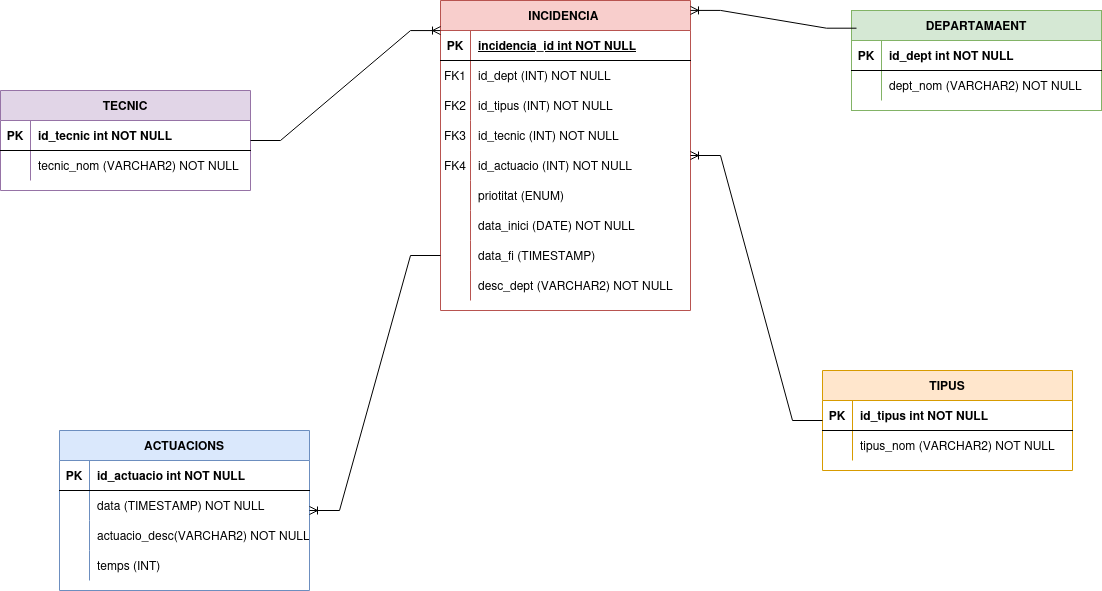

The diagram above was exported from draw.io. Its source (the exported page's mxGraphModel, read from the mxfile embedded in the PNG):
<mxGraphModel dx="2198" dy="765" grid="1" gridSize="10" guides="1" tooltips="1" connect="1" arrows="1" fold="1" page="1" pageScale="1" pageWidth="850" pageHeight="1100" math="0" shadow="0" extFonts="Permanent Marker^https://fonts.googleapis.com/css?family=Permanent+Marker">
  <root>
    <mxCell id="0" />
    <mxCell id="1" parent="0" />
    <mxCell id="C-vyLk0tnHw3VtMMgP7b-2" parent="1" style="shape=table;startSize=30;container=1;collapsible=1;childLayout=tableLayout;fixedRows=1;rowLines=0;fontStyle=1;align=center;resizeLast=1;fillColor=#d5e8d4;strokeColor=#82b366;" value="DEPARTAMAENT" vertex="1">
      <mxGeometry height="100" width="250" x="521" y="120" as="geometry" />
    </mxCell>
    <mxCell id="C-vyLk0tnHw3VtMMgP7b-3" parent="C-vyLk0tnHw3VtMMgP7b-2" style="shape=partialRectangle;collapsible=0;dropTarget=0;pointerEvents=0;fillColor=none;points=[[0,0.5],[1,0.5]];portConstraint=eastwest;top=0;left=0;right=0;bottom=1;" value="" vertex="1">
      <mxGeometry height="30" width="250" y="30" as="geometry" />
    </mxCell>
    <mxCell id="C-vyLk0tnHw3VtMMgP7b-4" parent="C-vyLk0tnHw3VtMMgP7b-3" style="shape=partialRectangle;overflow=hidden;connectable=0;fillColor=none;top=0;left=0;bottom=0;right=0;fontStyle=1;" value="PK" vertex="1">
      <mxGeometry height="30" width="30" as="geometry">
        <mxRectangle height="30" width="30" as="alternateBounds" />
      </mxGeometry>
    </mxCell>
    <mxCell id="C-vyLk0tnHw3VtMMgP7b-5" parent="C-vyLk0tnHw3VtMMgP7b-3" style="shape=partialRectangle;overflow=hidden;connectable=0;fillColor=none;top=0;left=0;bottom=0;right=0;align=left;spacingLeft=6;fontStyle=1;" value="id_dept int NOT NULL " vertex="1">
      <mxGeometry height="30" width="220" x="30" as="geometry">
        <mxRectangle height="30" width="220" as="alternateBounds" />
      </mxGeometry>
    </mxCell>
    <mxCell id="C-vyLk0tnHw3VtMMgP7b-9" parent="C-vyLk0tnHw3VtMMgP7b-2" style="shape=partialRectangle;collapsible=0;dropTarget=0;pointerEvents=0;fillColor=none;points=[[0,0.5],[1,0.5]];portConstraint=eastwest;top=0;left=0;right=0;bottom=0;" value="" vertex="1">
      <mxGeometry height="30" width="250" y="60" as="geometry" />
    </mxCell>
    <mxCell id="C-vyLk0tnHw3VtMMgP7b-10" parent="C-vyLk0tnHw3VtMMgP7b-9" style="shape=partialRectangle;overflow=hidden;connectable=0;fillColor=none;top=0;left=0;bottom=0;right=0;" value="" vertex="1">
      <mxGeometry height="30" width="30" as="geometry">
        <mxRectangle height="30" width="30" as="alternateBounds" />
      </mxGeometry>
    </mxCell>
    <mxCell id="C-vyLk0tnHw3VtMMgP7b-11" parent="C-vyLk0tnHw3VtMMgP7b-9" style="shape=partialRectangle;overflow=hidden;connectable=0;fillColor=none;top=0;left=0;bottom=0;right=0;align=left;spacingLeft=6;" value="dept_nom (VARCHAR2) NOT NULL" vertex="1">
      <mxGeometry height="30" width="220" x="30" as="geometry">
        <mxRectangle height="30" width="220" as="alternateBounds" />
      </mxGeometry>
    </mxCell>
    <mxCell id="C-vyLk0tnHw3VtMMgP7b-23" parent="1" style="shape=table;startSize=30;container=1;collapsible=1;childLayout=tableLayout;fixedRows=1;rowLines=0;fontStyle=1;align=center;resizeLast=1;fillColor=#f8cecc;strokeColor=#b85450;" value="INCIDENCIA " vertex="1">
      <mxGeometry height="310" width="250" x="110" y="110" as="geometry" />
    </mxCell>
    <mxCell id="C-vyLk0tnHw3VtMMgP7b-24" parent="C-vyLk0tnHw3VtMMgP7b-23" style="shape=partialRectangle;collapsible=0;dropTarget=0;pointerEvents=0;fillColor=none;points=[[0,0.5],[1,0.5]];portConstraint=eastwest;top=0;left=0;right=0;bottom=1;" value="" vertex="1">
      <mxGeometry height="30" width="250" y="30" as="geometry" />
    </mxCell>
    <mxCell id="C-vyLk0tnHw3VtMMgP7b-25" parent="C-vyLk0tnHw3VtMMgP7b-24" style="shape=partialRectangle;overflow=hidden;connectable=0;fillColor=none;top=0;left=0;bottom=0;right=0;fontStyle=1;" value="PK" vertex="1">
      <mxGeometry height="30" width="30" as="geometry">
        <mxRectangle height="30" width="30" as="alternateBounds" />
      </mxGeometry>
    </mxCell>
    <mxCell id="C-vyLk0tnHw3VtMMgP7b-26" parent="C-vyLk0tnHw3VtMMgP7b-24" style="shape=partialRectangle;overflow=hidden;connectable=0;fillColor=none;top=0;left=0;bottom=0;right=0;align=left;spacingLeft=6;fontStyle=5;" value="incidencia_id int NOT NULL " vertex="1">
      <mxGeometry height="30" width="220" x="30" as="geometry">
        <mxRectangle height="30" width="220" as="alternateBounds" />
      </mxGeometry>
    </mxCell>
    <mxCell id="C-vyLk0tnHw3VtMMgP7b-27" parent="C-vyLk0tnHw3VtMMgP7b-23" style="shape=partialRectangle;collapsible=0;dropTarget=0;pointerEvents=0;fillColor=none;points=[[0,0.5],[1,0.5]];portConstraint=eastwest;top=0;left=0;right=0;bottom=0;" value="" vertex="1">
      <mxGeometry height="30" width="250" y="60" as="geometry" />
    </mxCell>
    <mxCell id="C-vyLk0tnHw3VtMMgP7b-28" parent="C-vyLk0tnHw3VtMMgP7b-27" style="shape=partialRectangle;overflow=hidden;connectable=0;fillColor=none;top=0;left=0;bottom=0;right=0;" value="FK1" vertex="1">
      <mxGeometry height="30" width="30" as="geometry">
        <mxRectangle height="30" width="30" as="alternateBounds" />
      </mxGeometry>
    </mxCell>
    <mxCell id="C-vyLk0tnHw3VtMMgP7b-29" parent="C-vyLk0tnHw3VtMMgP7b-27" style="shape=partialRectangle;overflow=hidden;connectable=0;fillColor=none;top=0;left=0;bottom=0;right=0;align=left;spacingLeft=6;" value="id_dept (INT) NOT NULL" vertex="1">
      <mxGeometry height="30" width="220" x="30" as="geometry">
        <mxRectangle height="30" width="220" as="alternateBounds" />
      </mxGeometry>
    </mxCell>
    <mxCell id="6Si1ZcMwzwW-LGeapdoS-1" parent="C-vyLk0tnHw3VtMMgP7b-23" style="shape=partialRectangle;collapsible=0;dropTarget=0;pointerEvents=0;fillColor=none;points=[[0,0.5],[1,0.5]];portConstraint=eastwest;top=0;left=0;right=0;bottom=0;" vertex="1">
      <mxGeometry height="30" width="250" y="90" as="geometry" />
    </mxCell>
    <mxCell id="6Si1ZcMwzwW-LGeapdoS-2" parent="6Si1ZcMwzwW-LGeapdoS-1" style="shape=partialRectangle;overflow=hidden;connectable=0;fillColor=none;top=0;left=0;bottom=0;right=0;" value="FK2" vertex="1">
      <mxGeometry height="30" width="30" as="geometry">
        <mxRectangle height="30" width="30" as="alternateBounds" />
      </mxGeometry>
    </mxCell>
    <mxCell id="6Si1ZcMwzwW-LGeapdoS-3" parent="6Si1ZcMwzwW-LGeapdoS-1" style="shape=partialRectangle;overflow=hidden;connectable=0;fillColor=none;top=0;left=0;bottom=0;right=0;align=left;spacingLeft=6;" value="id_tipus (INT) NOT NULL " vertex="1">
      <mxGeometry height="30" width="220" x="30" as="geometry">
        <mxRectangle height="30" width="220" as="alternateBounds" />
      </mxGeometry>
    </mxCell>
    <mxCell id="6Si1ZcMwzwW-LGeapdoS-4" parent="C-vyLk0tnHw3VtMMgP7b-23" style="shape=partialRectangle;collapsible=0;dropTarget=0;pointerEvents=0;fillColor=none;points=[[0,0.5],[1,0.5]];portConstraint=eastwest;top=0;left=0;right=0;bottom=0;" vertex="1">
      <mxGeometry height="30" width="250" y="120" as="geometry" />
    </mxCell>
    <mxCell id="6Si1ZcMwzwW-LGeapdoS-5" parent="6Si1ZcMwzwW-LGeapdoS-4" style="shape=partialRectangle;overflow=hidden;connectable=0;fillColor=none;top=0;left=0;bottom=0;right=0;" value="FK3" vertex="1">
      <mxGeometry height="30" width="30" as="geometry">
        <mxRectangle height="30" width="30" as="alternateBounds" />
      </mxGeometry>
    </mxCell>
    <mxCell id="6Si1ZcMwzwW-LGeapdoS-6" parent="6Si1ZcMwzwW-LGeapdoS-4" style="shape=partialRectangle;overflow=hidden;connectable=0;fillColor=none;top=0;left=0;bottom=0;right=0;align=left;spacingLeft=6;" value="id_tecnic (INT) NOT NULL" vertex="1">
      <mxGeometry height="30" width="220" x="30" as="geometry">
        <mxRectangle height="30" width="220" as="alternateBounds" />
      </mxGeometry>
    </mxCell>
    <mxCell id="6Si1ZcMwzwW-LGeapdoS-7" parent="C-vyLk0tnHw3VtMMgP7b-23" style="shape=partialRectangle;collapsible=0;dropTarget=0;pointerEvents=0;fillColor=none;points=[[0,0.5],[1,0.5]];portConstraint=eastwest;top=0;left=0;right=0;bottom=0;" vertex="1">
      <mxGeometry height="30" width="250" y="150" as="geometry" />
    </mxCell>
    <mxCell id="6Si1ZcMwzwW-LGeapdoS-8" parent="6Si1ZcMwzwW-LGeapdoS-7" style="shape=partialRectangle;overflow=hidden;connectable=0;fillColor=none;top=0;left=0;bottom=0;right=0;" value="FK4" vertex="1">
      <mxGeometry height="30" width="30" as="geometry">
        <mxRectangle height="30" width="30" as="alternateBounds" />
      </mxGeometry>
    </mxCell>
    <mxCell id="6Si1ZcMwzwW-LGeapdoS-9" parent="6Si1ZcMwzwW-LGeapdoS-7" style="shape=partialRectangle;overflow=hidden;connectable=0;fillColor=none;top=0;left=0;bottom=0;right=0;align=left;spacingLeft=6;" value="id_actuacio (INT) NOT NULL" vertex="1">
      <mxGeometry height="30" width="220" x="30" as="geometry">
        <mxRectangle height="30" width="220" as="alternateBounds" />
      </mxGeometry>
    </mxCell>
    <mxCell id="6Si1ZcMwzwW-LGeapdoS-10" parent="C-vyLk0tnHw3VtMMgP7b-23" style="shape=partialRectangle;collapsible=0;dropTarget=0;pointerEvents=0;fillColor=none;points=[[0,0.5],[1,0.5]];portConstraint=eastwest;top=0;left=0;right=0;bottom=0;" vertex="1">
      <mxGeometry height="30" width="250" y="180" as="geometry" />
    </mxCell>
    <mxCell id="6Si1ZcMwzwW-LGeapdoS-11" parent="6Si1ZcMwzwW-LGeapdoS-10" style="shape=partialRectangle;overflow=hidden;connectable=0;fillColor=none;top=0;left=0;bottom=0;right=0;" vertex="1">
      <mxGeometry height="30" width="30" as="geometry">
        <mxRectangle height="30" width="30" as="alternateBounds" />
      </mxGeometry>
    </mxCell>
    <mxCell id="6Si1ZcMwzwW-LGeapdoS-12" parent="6Si1ZcMwzwW-LGeapdoS-10" style="shape=partialRectangle;overflow=hidden;connectable=0;fillColor=none;top=0;left=0;bottom=0;right=0;align=left;spacingLeft=6;" value="priotitat (ENUM)" vertex="1">
      <mxGeometry height="30" width="220" x="30" as="geometry">
        <mxRectangle height="30" width="220" as="alternateBounds" />
      </mxGeometry>
    </mxCell>
    <mxCell id="6Si1ZcMwzwW-LGeapdoS-13" parent="C-vyLk0tnHw3VtMMgP7b-23" style="shape=partialRectangle;collapsible=0;dropTarget=0;pointerEvents=0;fillColor=none;points=[[0,0.5],[1,0.5]];portConstraint=eastwest;top=0;left=0;right=0;bottom=0;" vertex="1">
      <mxGeometry height="30" width="250" y="210" as="geometry" />
    </mxCell>
    <mxCell id="6Si1ZcMwzwW-LGeapdoS-14" parent="6Si1ZcMwzwW-LGeapdoS-13" style="shape=partialRectangle;overflow=hidden;connectable=0;fillColor=none;top=0;left=0;bottom=0;right=0;" vertex="1">
      <mxGeometry height="30" width="30" as="geometry">
        <mxRectangle height="30" width="30" as="alternateBounds" />
      </mxGeometry>
    </mxCell>
    <mxCell id="6Si1ZcMwzwW-LGeapdoS-15" parent="6Si1ZcMwzwW-LGeapdoS-13" style="shape=partialRectangle;overflow=hidden;connectable=0;fillColor=none;top=0;left=0;bottom=0;right=0;align=left;spacingLeft=6;" value="data_inici (DATE) NOT NULL" vertex="1">
      <mxGeometry height="30" width="220" x="30" as="geometry">
        <mxRectangle height="30" width="220" as="alternateBounds" />
      </mxGeometry>
    </mxCell>
    <mxCell id="6Si1ZcMwzwW-LGeapdoS-16" parent="C-vyLk0tnHw3VtMMgP7b-23" style="shape=partialRectangle;collapsible=0;dropTarget=0;pointerEvents=0;fillColor=none;points=[[0,0.5],[1,0.5]];portConstraint=eastwest;top=0;left=0;right=0;bottom=0;" vertex="1">
      <mxGeometry height="30" width="250" y="240" as="geometry" />
    </mxCell>
    <mxCell id="6Si1ZcMwzwW-LGeapdoS-17" parent="6Si1ZcMwzwW-LGeapdoS-16" style="shape=partialRectangle;overflow=hidden;connectable=0;fillColor=none;top=0;left=0;bottom=0;right=0;" vertex="1">
      <mxGeometry height="30" width="30" as="geometry">
        <mxRectangle height="30" width="30" as="alternateBounds" />
      </mxGeometry>
    </mxCell>
    <mxCell id="6Si1ZcMwzwW-LGeapdoS-18" parent="6Si1ZcMwzwW-LGeapdoS-16" style="shape=partialRectangle;overflow=hidden;connectable=0;fillColor=none;top=0;left=0;bottom=0;right=0;align=left;spacingLeft=6;" value="data_fi (TIMESTAMP)" vertex="1">
      <mxGeometry height="30" width="220" x="30" as="geometry">
        <mxRectangle height="30" width="220" as="alternateBounds" />
      </mxGeometry>
    </mxCell>
    <mxCell id="6Si1ZcMwzwW-LGeapdoS-49" parent="C-vyLk0tnHw3VtMMgP7b-23" style="shape=partialRectangle;collapsible=0;dropTarget=0;pointerEvents=0;fillColor=none;points=[[0,0.5],[1,0.5]];portConstraint=eastwest;top=0;left=0;right=0;bottom=0;" vertex="1">
      <mxGeometry height="30" width="250" y="270" as="geometry" />
    </mxCell>
    <mxCell id="6Si1ZcMwzwW-LGeapdoS-50" parent="6Si1ZcMwzwW-LGeapdoS-49" style="shape=partialRectangle;overflow=hidden;connectable=0;fillColor=none;top=0;left=0;bottom=0;right=0;" value="" vertex="1">
      <mxGeometry height="30" width="30" as="geometry">
        <mxRectangle height="30" width="30" as="alternateBounds" />
      </mxGeometry>
    </mxCell>
    <mxCell id="6Si1ZcMwzwW-LGeapdoS-51" parent="6Si1ZcMwzwW-LGeapdoS-49" style="shape=partialRectangle;overflow=hidden;connectable=0;fillColor=none;top=0;left=0;bottom=0;right=0;align=left;spacingLeft=6;" value="desc_dept (VARCHAR2) NOT NULL" vertex="1">
      <mxGeometry height="30" width="220" x="30" as="geometry">
        <mxRectangle height="30" width="220" as="alternateBounds" />
      </mxGeometry>
    </mxCell>
    <mxCell id="6Si1ZcMwzwW-LGeapdoS-19" parent="1" style="shape=table;startSize=30;container=1;collapsible=1;childLayout=tableLayout;fixedRows=1;rowLines=0;fontStyle=1;align=center;resizeLast=1;fillColor=#ffe6cc;strokeColor=#d79b00;" value="TIPUS" vertex="1">
      <mxGeometry height="100" width="250" x="492" y="480" as="geometry" />
    </mxCell>
    <mxCell id="6Si1ZcMwzwW-LGeapdoS-20" parent="6Si1ZcMwzwW-LGeapdoS-19" style="shape=partialRectangle;collapsible=0;dropTarget=0;pointerEvents=0;fillColor=none;points=[[0,0.5],[1,0.5]];portConstraint=eastwest;top=0;left=0;right=0;bottom=1;" value="" vertex="1">
      <mxGeometry height="30" width="250" y="30" as="geometry" />
    </mxCell>
    <mxCell id="6Si1ZcMwzwW-LGeapdoS-21" parent="6Si1ZcMwzwW-LGeapdoS-20" style="shape=partialRectangle;overflow=hidden;connectable=0;fillColor=none;top=0;left=0;bottom=0;right=0;fontStyle=1;" value="PK" vertex="1">
      <mxGeometry height="30" width="30" as="geometry">
        <mxRectangle height="30" width="30" as="alternateBounds" />
      </mxGeometry>
    </mxCell>
    <mxCell id="6Si1ZcMwzwW-LGeapdoS-22" parent="6Si1ZcMwzwW-LGeapdoS-20" style="shape=partialRectangle;overflow=hidden;connectable=0;fillColor=none;top=0;left=0;bottom=0;right=0;align=left;spacingLeft=6;fontStyle=1;" value="id_tipus int NOT NULL " vertex="1">
      <mxGeometry height="30" width="220" x="30" as="geometry">
        <mxRectangle height="30" width="220" as="alternateBounds" />
      </mxGeometry>
    </mxCell>
    <mxCell id="6Si1ZcMwzwW-LGeapdoS-26" parent="6Si1ZcMwzwW-LGeapdoS-19" style="shape=partialRectangle;collapsible=0;dropTarget=0;pointerEvents=0;fillColor=none;points=[[0,0.5],[1,0.5]];portConstraint=eastwest;top=0;left=0;right=0;bottom=0;" value="" vertex="1">
      <mxGeometry height="30" width="250" y="60" as="geometry" />
    </mxCell>
    <mxCell id="6Si1ZcMwzwW-LGeapdoS-27" parent="6Si1ZcMwzwW-LGeapdoS-26" style="shape=partialRectangle;overflow=hidden;connectable=0;fillColor=none;top=0;left=0;bottom=0;right=0;" value="" vertex="1">
      <mxGeometry height="30" width="30" as="geometry">
        <mxRectangle height="30" width="30" as="alternateBounds" />
      </mxGeometry>
    </mxCell>
    <mxCell id="6Si1ZcMwzwW-LGeapdoS-28" parent="6Si1ZcMwzwW-LGeapdoS-26" style="shape=partialRectangle;overflow=hidden;connectable=0;fillColor=none;top=0;left=0;bottom=0;right=0;align=left;spacingLeft=6;" value="tipus_nom (VARCHAR2) NOT NULL" vertex="1">
      <mxGeometry height="30" width="220" x="30" as="geometry">
        <mxRectangle height="30" width="220" as="alternateBounds" />
      </mxGeometry>
    </mxCell>
    <mxCell id="6Si1ZcMwzwW-LGeapdoS-29" parent="1" style="shape=table;startSize=30;container=1;collapsible=1;childLayout=tableLayout;fixedRows=1;rowLines=0;fontStyle=1;align=center;resizeLast=1;fillColor=#e1d5e7;strokeColor=#9673a6;" value="TECNIC" vertex="1">
      <mxGeometry height="100" width="250" x="-330" y="200" as="geometry" />
    </mxCell>
    <mxCell id="6Si1ZcMwzwW-LGeapdoS-30" parent="6Si1ZcMwzwW-LGeapdoS-29" style="shape=partialRectangle;collapsible=0;dropTarget=0;pointerEvents=0;fillColor=none;points=[[0,0.5],[1,0.5]];portConstraint=eastwest;top=0;left=0;right=0;bottom=1;" value="" vertex="1">
      <mxGeometry height="30" width="250" y="30" as="geometry" />
    </mxCell>
    <mxCell id="6Si1ZcMwzwW-LGeapdoS-31" parent="6Si1ZcMwzwW-LGeapdoS-30" style="shape=partialRectangle;overflow=hidden;connectable=0;fillColor=none;top=0;left=0;bottom=0;right=0;fontStyle=1;" value="PK" vertex="1">
      <mxGeometry height="30" width="30" as="geometry">
        <mxRectangle height="30" width="30" as="alternateBounds" />
      </mxGeometry>
    </mxCell>
    <mxCell id="6Si1ZcMwzwW-LGeapdoS-32" parent="6Si1ZcMwzwW-LGeapdoS-30" style="shape=partialRectangle;overflow=hidden;connectable=0;fillColor=none;top=0;left=0;bottom=0;right=0;align=left;spacingLeft=6;fontStyle=1;" value="id_tecnic int NOT NULL " vertex="1">
      <mxGeometry height="30" width="220" x="30" as="geometry">
        <mxRectangle height="30" width="220" as="alternateBounds" />
      </mxGeometry>
    </mxCell>
    <mxCell id="6Si1ZcMwzwW-LGeapdoS-36" parent="6Si1ZcMwzwW-LGeapdoS-29" style="shape=partialRectangle;collapsible=0;dropTarget=0;pointerEvents=0;fillColor=none;points=[[0,0.5],[1,0.5]];portConstraint=eastwest;top=0;left=0;right=0;bottom=0;" value="" vertex="1">
      <mxGeometry height="30" width="250" y="60" as="geometry" />
    </mxCell>
    <mxCell id="6Si1ZcMwzwW-LGeapdoS-37" parent="6Si1ZcMwzwW-LGeapdoS-36" style="shape=partialRectangle;overflow=hidden;connectable=0;fillColor=none;top=0;left=0;bottom=0;right=0;" value="" vertex="1">
      <mxGeometry height="30" width="30" as="geometry">
        <mxRectangle height="30" width="30" as="alternateBounds" />
      </mxGeometry>
    </mxCell>
    <mxCell id="6Si1ZcMwzwW-LGeapdoS-38" parent="6Si1ZcMwzwW-LGeapdoS-36" style="shape=partialRectangle;overflow=hidden;connectable=0;fillColor=none;top=0;left=0;bottom=0;right=0;align=left;spacingLeft=6;" value="tecnic_nom (VARCHAR2) NOT NULL" vertex="1">
      <mxGeometry height="30" width="220" x="30" as="geometry">
        <mxRectangle height="30" width="220" as="alternateBounds" />
      </mxGeometry>
    </mxCell>
    <mxCell id="6Si1ZcMwzwW-LGeapdoS-39" parent="1" style="shape=table;startSize=30;container=1;collapsible=1;childLayout=tableLayout;fixedRows=1;rowLines=0;fontStyle=1;align=center;resizeLast=1;fillColor=#dae8fc;strokeColor=#6c8ebf;" value="ACTUACIONS" vertex="1">
      <mxGeometry height="160" width="250" x="-271" y="540" as="geometry" />
    </mxCell>
    <mxCell id="6Si1ZcMwzwW-LGeapdoS-40" parent="6Si1ZcMwzwW-LGeapdoS-39" style="shape=partialRectangle;collapsible=0;dropTarget=0;pointerEvents=0;fillColor=none;points=[[0,0.5],[1,0.5]];portConstraint=eastwest;top=0;left=0;right=0;bottom=1;" value="" vertex="1">
      <mxGeometry height="30" width="250" y="30" as="geometry" />
    </mxCell>
    <mxCell id="6Si1ZcMwzwW-LGeapdoS-41" parent="6Si1ZcMwzwW-LGeapdoS-40" style="shape=partialRectangle;overflow=hidden;connectable=0;fillColor=none;top=0;left=0;bottom=0;right=0;fontStyle=1;" value="PK" vertex="1">
      <mxGeometry height="30" width="30" as="geometry">
        <mxRectangle height="30" width="30" as="alternateBounds" />
      </mxGeometry>
    </mxCell>
    <mxCell id="6Si1ZcMwzwW-LGeapdoS-42" parent="6Si1ZcMwzwW-LGeapdoS-40" style="shape=partialRectangle;overflow=hidden;connectable=0;fillColor=none;top=0;left=0;bottom=0;right=0;align=left;spacingLeft=6;fontStyle=1;" value="id_actuacio int NOT NULL " vertex="1">
      <mxGeometry height="30" width="220" x="30" as="geometry">
        <mxRectangle height="30" width="220" as="alternateBounds" />
      </mxGeometry>
    </mxCell>
    <mxCell id="6Si1ZcMwzwW-LGeapdoS-43" parent="6Si1ZcMwzwW-LGeapdoS-39" style="shape=partialRectangle;collapsible=0;dropTarget=0;pointerEvents=0;fillColor=none;points=[[0,0.5],[1,0.5]];portConstraint=eastwest;top=0;left=0;right=0;bottom=0;" value="" vertex="1">
      <mxGeometry height="30" width="250" y="60" as="geometry" />
    </mxCell>
    <mxCell id="6Si1ZcMwzwW-LGeapdoS-44" parent="6Si1ZcMwzwW-LGeapdoS-43" style="shape=partialRectangle;overflow=hidden;connectable=0;fillColor=none;top=0;left=0;bottom=0;right=0;" value="" vertex="1">
      <mxGeometry height="30" width="30" as="geometry">
        <mxRectangle height="30" width="30" as="alternateBounds" />
      </mxGeometry>
    </mxCell>
    <mxCell id="6Si1ZcMwzwW-LGeapdoS-45" parent="6Si1ZcMwzwW-LGeapdoS-43" style="shape=partialRectangle;overflow=hidden;connectable=0;fillColor=none;top=0;left=0;bottom=0;right=0;align=left;spacingLeft=6;" value="data (TIMESTAMP) NOT NULL" vertex="1">
      <mxGeometry height="30" width="220" x="30" as="geometry">
        <mxRectangle height="30" width="220" as="alternateBounds" />
      </mxGeometry>
    </mxCell>
    <mxCell id="6Si1ZcMwzwW-LGeapdoS-46" parent="6Si1ZcMwzwW-LGeapdoS-39" style="shape=partialRectangle;collapsible=0;dropTarget=0;pointerEvents=0;fillColor=none;points=[[0,0.5],[1,0.5]];portConstraint=eastwest;top=0;left=0;right=0;bottom=0;" value="" vertex="1">
      <mxGeometry height="30" width="250" y="90" as="geometry" />
    </mxCell>
    <mxCell id="6Si1ZcMwzwW-LGeapdoS-47" parent="6Si1ZcMwzwW-LGeapdoS-46" style="shape=partialRectangle;overflow=hidden;connectable=0;fillColor=none;top=0;left=0;bottom=0;right=0;" value="" vertex="1">
      <mxGeometry height="30" width="30" as="geometry">
        <mxRectangle height="30" width="30" as="alternateBounds" />
      </mxGeometry>
    </mxCell>
    <mxCell id="6Si1ZcMwzwW-LGeapdoS-48" parent="6Si1ZcMwzwW-LGeapdoS-46" style="shape=partialRectangle;overflow=hidden;connectable=0;fillColor=none;top=0;left=0;bottom=0;right=0;align=left;spacingLeft=6;" value="actuacio_desc(VARCHAR2) NOT NULL" vertex="1">
      <mxGeometry height="30" width="220" x="30" as="geometry">
        <mxRectangle height="30" width="220" as="alternateBounds" />
      </mxGeometry>
    </mxCell>
    <mxCell id="6Si1ZcMwzwW-LGeapdoS-58" parent="6Si1ZcMwzwW-LGeapdoS-39" style="shape=partialRectangle;collapsible=0;dropTarget=0;pointerEvents=0;fillColor=none;points=[[0,0.5],[1,0.5]];portConstraint=eastwest;top=0;left=0;right=0;bottom=0;" vertex="1">
      <mxGeometry height="30" width="250" y="120" as="geometry" />
    </mxCell>
    <mxCell id="6Si1ZcMwzwW-LGeapdoS-59" parent="6Si1ZcMwzwW-LGeapdoS-58" style="shape=partialRectangle;overflow=hidden;connectable=0;fillColor=none;top=0;left=0;bottom=0;right=0;" vertex="1">
      <mxGeometry height="30" width="30" as="geometry">
        <mxRectangle height="30" width="30" as="alternateBounds" />
      </mxGeometry>
    </mxCell>
    <mxCell id="6Si1ZcMwzwW-LGeapdoS-60" parent="6Si1ZcMwzwW-LGeapdoS-58" style="shape=partialRectangle;overflow=hidden;connectable=0;fillColor=none;top=0;left=0;bottom=0;right=0;align=left;spacingLeft=6;" value="temps (INT) " vertex="1">
      <mxGeometry height="30" width="220" x="30" as="geometry">
        <mxRectangle height="30" width="220" as="alternateBounds" />
      </mxGeometry>
    </mxCell>
    <mxCell id="6Si1ZcMwzwW-LGeapdoS-52" edge="1" parent="1" source="C-vyLk0tnHw3VtMMgP7b-2" style="edgeStyle=entityRelationEdgeStyle;fontSize=12;html=1;endArrow=ERoneToMany;rounded=0;exitX=0.02;exitY=0.177;exitDx=0;exitDy=0;entryX=1;entryY=0.032;entryDx=0;entryDy=0;entryPerimeter=0;exitPerimeter=0;" target="C-vyLk0tnHw3VtMMgP7b-23" value="">
      <mxGeometry height="100" relative="1" width="100" as="geometry">
        <mxPoint x="425" y="390" as="sourcePoint" />
        <mxPoint x="525" y="290" as="targetPoint" />
      </mxGeometry>
    </mxCell>
    <mxCell id="6Si1ZcMwzwW-LGeapdoS-54" edge="1" parent="1" source="6Si1ZcMwzwW-LGeapdoS-19" style="edgeStyle=entityRelationEdgeStyle;fontSize=12;html=1;endArrow=ERoneToMany;rounded=0;" target="C-vyLk0tnHw3VtMMgP7b-23" value="">
      <mxGeometry height="100" relative="1" width="100" as="geometry">
        <mxPoint x="390" y="450" as="sourcePoint" />
        <mxPoint x="490" y="350" as="targetPoint" />
      </mxGeometry>
    </mxCell>
    <mxCell id="6Si1ZcMwzwW-LGeapdoS-55" edge="1" parent="1" source="6Si1ZcMwzwW-LGeapdoS-29" style="edgeStyle=entityRelationEdgeStyle;fontSize=12;html=1;endArrow=ERoneToMany;rounded=0;entryX=0;entryY=0.097;entryDx=0;entryDy=0;entryPerimeter=0;" target="C-vyLk0tnHw3VtMMgP7b-23" value="">
      <mxGeometry height="100" relative="1" width="100" as="geometry">
        <mxPoint x="-40" y="170" as="sourcePoint" />
        <mxPoint x="60" y="70" as="targetPoint" />
      </mxGeometry>
    </mxCell>
    <mxCell id="6Si1ZcMwzwW-LGeapdoS-57" edge="1" parent="1" source="6Si1ZcMwzwW-LGeapdoS-16" style="edgeStyle=entityRelationEdgeStyle;fontSize=12;html=1;endArrow=ERoneToMany;rounded=0;exitX=0;exitY=0.5;exitDx=0;exitDy=0;" target="6Si1ZcMwzwW-LGeapdoS-39" value="">
      <mxGeometry height="100" relative="1" width="100" as="geometry">
        <mxPoint x="-80" y="470" as="sourcePoint" />
        <mxPoint x="20" y="370" as="targetPoint" />
      </mxGeometry>
    </mxCell>
  </root>
</mxGraphModel>